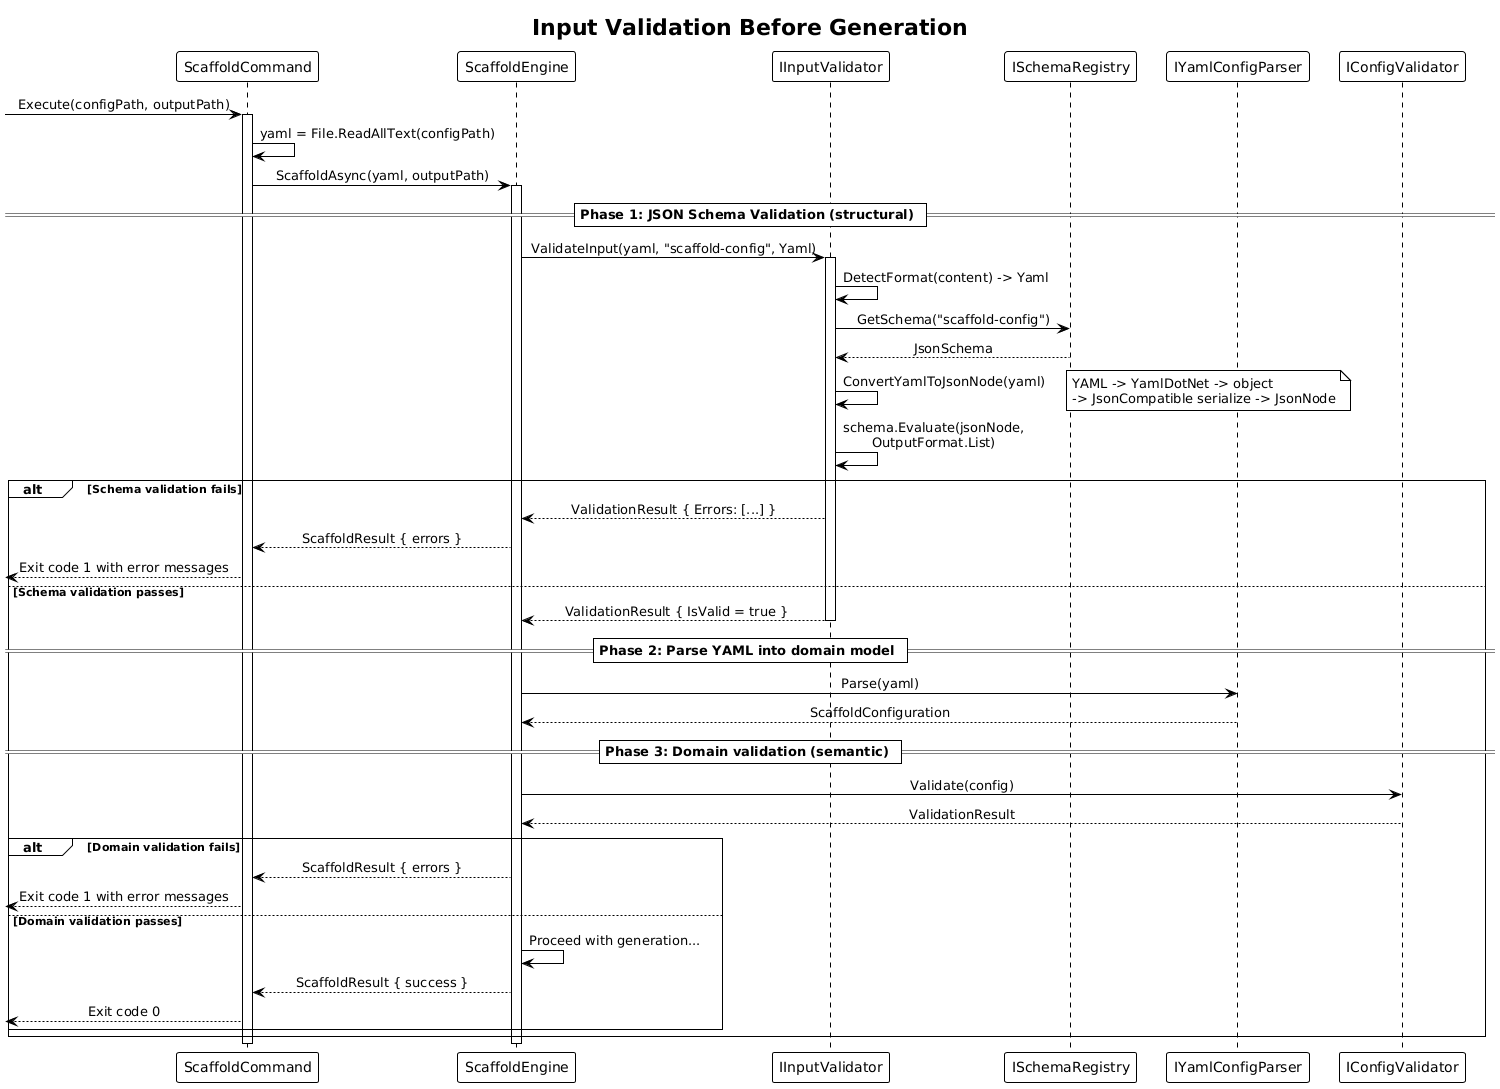

The diagram above was rendered by PlantUML. Its source (embedded in the PNG):
@startuml
!theme plain
skinparam sequenceMessageAlign center

title Input Validation Before Generation

participant "ScaffoldCommand" as cli
participant "ScaffoldEngine" as engine
participant "IInputValidator" as validator
participant "ISchemaRegistry" as registry
participant "IYamlConfigParser" as parser
participant "IConfigValidator" as domain_validator

[-> cli : Execute(configPath, outputPath)
activate cli

cli -> cli : yaml = File.ReadAllText(configPath)
cli -> engine : ScaffoldAsync(yaml, outputPath)
activate engine

== Phase 1: JSON Schema Validation (structural) ==

engine -> validator : ValidateInput(yaml, "scaffold-config", Yaml)
activate validator

validator -> validator : DetectFormat(content) -> Yaml
validator -> registry : GetSchema("scaffold-config")
registry --> validator : JsonSchema

validator -> validator : ConvertYamlToJsonNode(yaml)
note right
  YAML -> YamlDotNet -> object
  -> JsonCompatible serialize -> JsonNode
end note

validator -> validator : schema.Evaluate(jsonNode,\nOutputFormat.List)

alt Schema validation fails
    validator --> engine : ValidationResult { Errors: [...] }
    engine --> cli : ScaffoldResult { errors }
    [<-- cli : Exit code 1 with error messages
else Schema validation passes
    validator --> engine : ValidationResult { IsValid = true }
    deactivate validator

    == Phase 2: Parse YAML into domain model ==

    engine -> parser : Parse(yaml)
    parser --> engine : ScaffoldConfiguration

    == Phase 3: Domain validation (semantic) ==

    engine -> domain_validator : Validate(config)
    domain_validator --> engine : ValidationResult

    alt Domain validation fails
        engine --> cli : ScaffoldResult { errors }
        [<-- cli : Exit code 1 with error messages
    else Domain validation passes
        engine -> engine : Proceed with generation...
        engine --> cli : ScaffoldResult { success }
        [<-- cli : Exit code 0
    end
end

deactivate engine
deactivate cli
@enduml